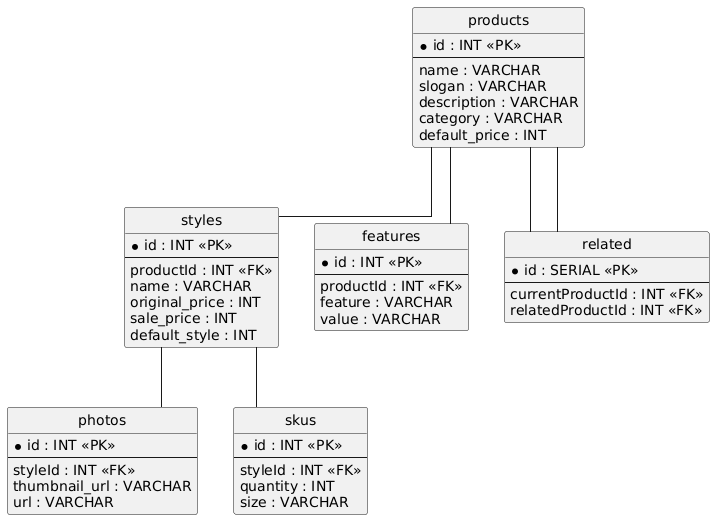

The diagram above was rendered by PlantUML. Its source (embedded in the PNG):
@startuml
hide circle
skinparam linetype ortho

entity "products" as products {
  * id : INT <<PK>>
  --
  name : VARCHAR
  slogan : VARCHAR
  description : VARCHAR
  category : VARCHAR
  default_price : INT
}

entity "styles" as styles {
  * id : INT <<PK>>
  --
  productId : INT <<FK>>
  name : VARCHAR
  original_price : INT
  sale_price : INT
  default_style : INT
}

entity "features" as features {
  * id : INT <<PK>>
  --
  productId : INT <<FK>>
  feature : VARCHAR
  value : VARCHAR
}

entity "related" as related {
  * id : SERIAL <<PK>>
  --
  currentProductId : INT <<FK>>
  relatedProductId : INT <<FK>>
}

entity "photos" as photos {
  * id : INT <<PK>>
  --
  styleId : INT <<FK>>
  thumbnail_url : VARCHAR
  url : VARCHAR
}

entity "skus" as skus {
  * id : INT <<PK>>
  --
  styleId : INT <<FK>>
  quantity : INT
  size : VARCHAR
}

products -- styles
products -- features
products -- related
products -- related
styles -- photos
styles -- skus
@enduml